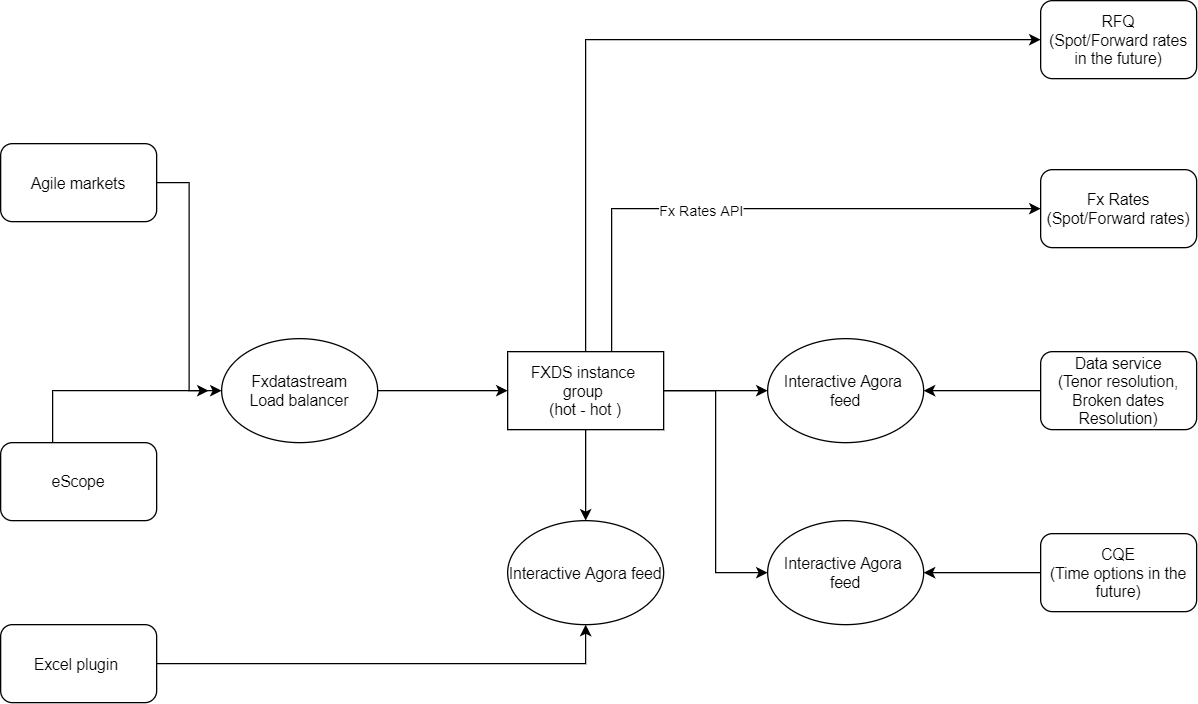

The diagram above was exported from draw.io. Its source (the exported page's mxGraphModel, read from the mxfile embedded in the PNG):
<mxGraphModel dx="1422" dy="745" grid="1" gridSize="10" guides="1" tooltips="1" connect="1" arrows="1" fold="1" page="1" pageScale="1" pageWidth="1169" pageHeight="826" background="#ffffff" math="0" shadow="0">
  <root>
    <mxCell id="0" />
    <mxCell id="1" parent="0" />
    <mxCell id="Y3uVxwuMdLA8TotlMmkM-59" style="edgeStyle=orthogonalEdgeStyle;rounded=0;orthogonalLoop=1;jettySize=auto;html=1;entryX=0;entryY=0.5;entryDx=0;entryDy=0;" edge="1" parent="1" source="Y3uVxwuMdLA8TotlMmkM-41" target="Y3uVxwuMdLA8TotlMmkM-51">
      <mxGeometry relative="1" as="geometry">
        <Array as="points">
          <mxPoint x="500" y="280" />
        </Array>
      </mxGeometry>
    </mxCell>
    <mxCell id="Y3uVxwuMdLA8TotlMmkM-60" value="Fx Rates API&lt;br&gt;" style="edgeLabel;html=1;align=center;verticalAlign=middle;resizable=0;points=[];" vertex="1" connectable="0" parent="Y3uVxwuMdLA8TotlMmkM-59">
      <mxGeometry x="-0.1926" y="-1" relative="1" as="geometry">
        <mxPoint as="offset" />
      </mxGeometry>
    </mxCell>
    <mxCell id="Y3uVxwuMdLA8TotlMmkM-63" style="edgeStyle=orthogonalEdgeStyle;rounded=0;orthogonalLoop=1;jettySize=auto;html=1;entryX=0;entryY=0.5;entryDx=0;entryDy=0;" edge="1" parent="1" source="Y3uVxwuMdLA8TotlMmkM-41" target="Y3uVxwuMdLA8TotlMmkM-61">
      <mxGeometry relative="1" as="geometry" />
    </mxCell>
    <mxCell id="Y3uVxwuMdLA8TotlMmkM-67" style="edgeStyle=orthogonalEdgeStyle;rounded=0;orthogonalLoop=1;jettySize=auto;html=1;entryX=0.5;entryY=0;entryDx=0;entryDy=0;" edge="1" parent="1" source="Y3uVxwuMdLA8TotlMmkM-41" target="Y3uVxwuMdLA8TotlMmkM-55">
      <mxGeometry relative="1" as="geometry" />
    </mxCell>
    <mxCell id="Y3uVxwuMdLA8TotlMmkM-69" style="edgeStyle=orthogonalEdgeStyle;rounded=0;orthogonalLoop=1;jettySize=auto;html=1;entryX=0;entryY=0.5;entryDx=0;entryDy=0;" edge="1" parent="1" source="Y3uVxwuMdLA8TotlMmkM-41" target="Y3uVxwuMdLA8TotlMmkM-68">
      <mxGeometry relative="1" as="geometry" />
    </mxCell>
    <mxCell id="Y3uVxwuMdLA8TotlMmkM-72" style="edgeStyle=orthogonalEdgeStyle;rounded=0;orthogonalLoop=1;jettySize=auto;html=1;entryX=0;entryY=0.5;entryDx=0;entryDy=0;" edge="1" parent="1" source="Y3uVxwuMdLA8TotlMmkM-41" target="Y3uVxwuMdLA8TotlMmkM-71">
      <mxGeometry relative="1" as="geometry">
        <Array as="points">
          <mxPoint x="480" y="150" />
        </Array>
      </mxGeometry>
    </mxCell>
    <mxCell id="Y3uVxwuMdLA8TotlMmkM-41" value="FXDS instance &lt;br&gt;group&amp;nbsp;&lt;br&gt;(hot - hot )" style="rounded=0;whiteSpace=wrap;html=1;" vertex="1" parent="1">
      <mxGeometry x="420" y="390" width="120" height="60" as="geometry" />
    </mxCell>
    <mxCell id="Y3uVxwuMdLA8TotlMmkM-65" style="edgeStyle=orthogonalEdgeStyle;rounded=0;orthogonalLoop=1;jettySize=auto;html=1;" edge="1" parent="1" source="Y3uVxwuMdLA8TotlMmkM-43" target="Y3uVxwuMdLA8TotlMmkM-41">
      <mxGeometry relative="1" as="geometry" />
    </mxCell>
    <mxCell id="Y3uVxwuMdLA8TotlMmkM-43" value="Fxdatastream&lt;br&gt;Load balancer" style="ellipse;whiteSpace=wrap;html=1;" vertex="1" parent="1">
      <mxGeometry x="200" y="380" width="120" height="80" as="geometry" />
    </mxCell>
    <mxCell id="Y3uVxwuMdLA8TotlMmkM-48" style="edgeStyle=orthogonalEdgeStyle;rounded=0;orthogonalLoop=1;jettySize=auto;html=1;entryX=0;entryY=0.5;entryDx=0;entryDy=0;" edge="1" parent="1" source="Y3uVxwuMdLA8TotlMmkM-46" target="Y3uVxwuMdLA8TotlMmkM-43">
      <mxGeometry relative="1" as="geometry" />
    </mxCell>
    <mxCell id="Y3uVxwuMdLA8TotlMmkM-46" value="Agile markets" style="rounded=1;whiteSpace=wrap;html=1;" vertex="1" parent="1">
      <mxGeometry x="30" y="230" width="120" height="60" as="geometry" />
    </mxCell>
    <mxCell id="Y3uVxwuMdLA8TotlMmkM-50" style="edgeStyle=orthogonalEdgeStyle;rounded=0;orthogonalLoop=1;jettySize=auto;html=1;" edge="1" parent="1" source="Y3uVxwuMdLA8TotlMmkM-47">
      <mxGeometry relative="1" as="geometry">
        <mxPoint x="190" y="420" as="targetPoint" />
        <Array as="points">
          <mxPoint x="70" y="420" />
        </Array>
      </mxGeometry>
    </mxCell>
    <mxCell id="Y3uVxwuMdLA8TotlMmkM-47" value="eScope" style="rounded=1;whiteSpace=wrap;html=1;" vertex="1" parent="1">
      <mxGeometry x="30" y="460" width="120" height="60" as="geometry" />
    </mxCell>
    <mxCell id="Y3uVxwuMdLA8TotlMmkM-51" value="Fx Rates&lt;br&gt;(Spot/Forward rates)" style="rounded=1;whiteSpace=wrap;html=1;" vertex="1" parent="1">
      <mxGeometry x="830" y="250" width="120" height="60" as="geometry" />
    </mxCell>
    <mxCell id="Y3uVxwuMdLA8TotlMmkM-62" style="edgeStyle=orthogonalEdgeStyle;rounded=0;orthogonalLoop=1;jettySize=auto;html=1;entryX=1;entryY=0.5;entryDx=0;entryDy=0;" edge="1" parent="1" source="Y3uVxwuMdLA8TotlMmkM-52" target="Y3uVxwuMdLA8TotlMmkM-61">
      <mxGeometry relative="1" as="geometry" />
    </mxCell>
    <mxCell id="Y3uVxwuMdLA8TotlMmkM-52" value="Data service&lt;br&gt;(Tenor resolution,&lt;br&gt;Broken dates Resolution)" style="rounded=1;whiteSpace=wrap;html=1;" vertex="1" parent="1">
      <mxGeometry x="830" y="390" width="120" height="60" as="geometry" />
    </mxCell>
    <mxCell id="Y3uVxwuMdLA8TotlMmkM-70" style="edgeStyle=orthogonalEdgeStyle;rounded=0;orthogonalLoop=1;jettySize=auto;html=1;entryX=1;entryY=0.5;entryDx=0;entryDy=0;" edge="1" parent="1" source="Y3uVxwuMdLA8TotlMmkM-53" target="Y3uVxwuMdLA8TotlMmkM-68">
      <mxGeometry relative="1" as="geometry" />
    </mxCell>
    <mxCell id="Y3uVxwuMdLA8TotlMmkM-53" value="CQE&lt;br&gt;(Time options in the future)" style="rounded=1;whiteSpace=wrap;html=1;" vertex="1" parent="1">
      <mxGeometry x="830" y="530" width="120" height="60" as="geometry" />
    </mxCell>
    <mxCell id="Y3uVxwuMdLA8TotlMmkM-57" style="edgeStyle=orthogonalEdgeStyle;rounded=0;orthogonalLoop=1;jettySize=auto;html=1;entryX=0.5;entryY=1;entryDx=0;entryDy=0;" edge="1" parent="1" source="Y3uVxwuMdLA8TotlMmkM-54" target="Y3uVxwuMdLA8TotlMmkM-55">
      <mxGeometry relative="1" as="geometry" />
    </mxCell>
    <mxCell id="Y3uVxwuMdLA8TotlMmkM-54" value="Excel plugin&amp;nbsp;" style="rounded=1;whiteSpace=wrap;html=1;" vertex="1" parent="1">
      <mxGeometry x="30" y="600" width="120" height="60" as="geometry" />
    </mxCell>
    <mxCell id="Y3uVxwuMdLA8TotlMmkM-55" value="Interactive Agora feed" style="ellipse;whiteSpace=wrap;html=1;" vertex="1" parent="1">
      <mxGeometry x="420" y="520" width="120" height="80" as="geometry" />
    </mxCell>
    <mxCell id="Y3uVxwuMdLA8TotlMmkM-61" value="Interactive Agora&amp;nbsp; feed" style="ellipse;whiteSpace=wrap;html=1;" vertex="1" parent="1">
      <mxGeometry x="620" y="380" width="120" height="80" as="geometry" />
    </mxCell>
    <mxCell id="Y3uVxwuMdLA8TotlMmkM-68" value="Interactive Agora&amp;nbsp; feed" style="ellipse;whiteSpace=wrap;html=1;" vertex="1" parent="1">
      <mxGeometry x="620" y="520" width="120" height="80" as="geometry" />
    </mxCell>
    <mxCell id="Y3uVxwuMdLA8TotlMmkM-71" value="RFQ&lt;br&gt;(Spot/Forward rates in the future)" style="rounded=1;whiteSpace=wrap;html=1;" vertex="1" parent="1">
      <mxGeometry x="830" y="120" width="120" height="60" as="geometry" />
    </mxCell>
  </root>
</mxGraphModel>